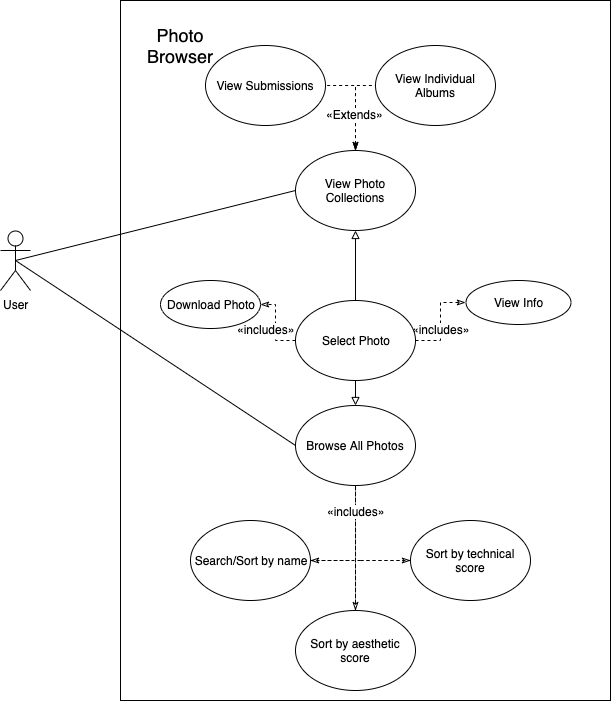

The diagram above was exported from draw.io. Its source (the exported page's mxGraphModel, read from the mxfile embedded in the PNG):
<mxGraphModel dx="998" dy="548" grid="1" gridSize="10" guides="1" tooltips="1" connect="1" arrows="1" fold="1" page="1" pageScale="1" pageWidth="850" pageHeight="1100" math="0" shadow="0">
  <root>
    <mxCell id="0" />
    <mxCell id="1" parent="0" />
    <mxCell id="W3c51dLBg8gxqhhaJ1EY-2" value="" style="rounded=0;whiteSpace=wrap;html=1;" parent="1" vertex="1">
      <mxGeometry x="180" y="200" width="490" height="700" as="geometry" />
    </mxCell>
    <mxCell id="W3c51dLBg8gxqhhaJ1EY-3" value="User" style="shape=umlActor;verticalLabelPosition=bottom;labelBackgroundColor=#ffffff;verticalAlign=top;html=1;outlineConnect=0;" parent="1" vertex="1">
      <mxGeometry x="60" y="430" width="30" height="60" as="geometry" />
    </mxCell>
    <mxCell id="W3c51dLBg8gxqhhaJ1EY-5" value="&lt;font style=&quot;font-size: 18px&quot;&gt;Photo Browser&lt;/font&gt;" style="text;html=1;strokeColor=none;fillColor=none;align=center;verticalAlign=middle;whiteSpace=wrap;rounded=0;" parent="1" vertex="1">
      <mxGeometry x="200" y="220" width="80" height="50" as="geometry" />
    </mxCell>
    <mxCell id="W3c51dLBg8gxqhhaJ1EY-43" style="edgeStyle=orthogonalEdgeStyle;rounded=0;orthogonalLoop=1;jettySize=auto;html=1;exitX=0.5;exitY=0;exitDx=0;exitDy=0;entryX=0;entryY=0.5;entryDx=0;entryDy=0;endArrow=none;endFill=0;startArrow=classicThin;startFill=1;dashed=1;" parent="1" source="W3c51dLBg8gxqhhaJ1EY-9" target="W3c51dLBg8gxqhhaJ1EY-10" edge="1">
      <mxGeometry relative="1" as="geometry" />
    </mxCell>
    <mxCell id="W3c51dLBg8gxqhhaJ1EY-44" style="edgeStyle=orthogonalEdgeStyle;rounded=0;orthogonalLoop=1;jettySize=auto;html=1;exitX=0.5;exitY=0;exitDx=0;exitDy=0;entryX=1;entryY=0.5;entryDx=0;entryDy=0;endArrow=none;endFill=0;startArrow=classicThin;startFill=1;dashed=1;" parent="1" source="W3c51dLBg8gxqhhaJ1EY-9" target="W3c51dLBg8gxqhhaJ1EY-14" edge="1">
      <mxGeometry relative="1" as="geometry" />
    </mxCell>
    <mxCell id="W3c51dLBg8gxqhhaJ1EY-45" value="«Extends»" style="text;html=1;resizable=0;points=[];align=center;verticalAlign=middle;labelBackgroundColor=#ffffff;" parent="W3c51dLBg8gxqhhaJ1EY-44" vertex="1" connectable="0">
      <mxGeometry x="-0.2292" y="1" relative="1" as="geometry">
        <mxPoint as="offset" />
      </mxGeometry>
    </mxCell>
    <mxCell id="W3c51dLBg8gxqhhaJ1EY-9" value="View Photo Collections" style="ellipse;whiteSpace=wrap;html=1;" parent="1" vertex="1">
      <mxGeometry x="355" y="350" width="120" height="80" as="geometry" />
    </mxCell>
    <mxCell id="W3c51dLBg8gxqhhaJ1EY-14" value="View Submissions" style="ellipse;whiteSpace=wrap;html=1;" parent="1" vertex="1">
      <mxGeometry x="265" y="245" width="120" height="80" as="geometry" />
    </mxCell>
    <mxCell id="W3c51dLBg8gxqhhaJ1EY-10" value="View Individual Albums" style="ellipse;whiteSpace=wrap;html=1;" parent="1" vertex="1">
      <mxGeometry x="435" y="245" width="120" height="80" as="geometry" />
    </mxCell>
    <mxCell id="W3c51dLBg8gxqhhaJ1EY-42" value="Browse All&amp;nbsp;Photos" style="ellipse;whiteSpace=wrap;html=1;" parent="1" vertex="1">
      <mxGeometry x="355" y="605" width="120" height="80" as="geometry" />
    </mxCell>
    <mxCell id="W3c51dLBg8gxqhhaJ1EY-46" value="Search/Sort by name" style="ellipse;whiteSpace=wrap;html=1;" parent="1" vertex="1">
      <mxGeometry x="250" y="720" width="120" height="80" as="geometry" />
    </mxCell>
    <mxCell id="W3c51dLBg8gxqhhaJ1EY-51" value="" style="endArrow=none;html=1;exitX=0.5;exitY=0.5;exitDx=0;exitDy=0;exitPerimeter=0;entryX=0;entryY=0.5;entryDx=0;entryDy=0;" parent="1" source="W3c51dLBg8gxqhhaJ1EY-3" target="W3c51dLBg8gxqhhaJ1EY-9" edge="1">
      <mxGeometry width="50" height="50" relative="1" as="geometry">
        <mxPoint x="74.66666666666674" y="550" as="sourcePoint" />
        <mxPoint x="354.66666666666674" y="350" as="targetPoint" />
      </mxGeometry>
    </mxCell>
    <mxCell id="W3c51dLBg8gxqhhaJ1EY-52" value="" style="endArrow=none;html=1;exitX=0.5;exitY=0.5;exitDx=0;exitDy=0;exitPerimeter=0;entryX=0;entryY=0.5;entryDx=0;entryDy=0;" parent="1" source="W3c51dLBg8gxqhhaJ1EY-3" target="W3c51dLBg8gxqhhaJ1EY-42" edge="1">
      <mxGeometry width="50" height="50" relative="1" as="geometry">
        <mxPoint x="84.66666666666674" y="560" as="sourcePoint" />
        <mxPoint x="364.66666666666674" y="360" as="targetPoint" />
      </mxGeometry>
    </mxCell>
    <mxCell id="NhEbHNtt-S8YwTRq4sjy-4" style="edgeStyle=orthogonalEdgeStyle;rounded=0;orthogonalLoop=1;jettySize=auto;html=1;exitX=0.5;exitY=1;exitDx=0;exitDy=0;entryX=0.5;entryY=0;entryDx=0;entryDy=0;endArrow=block;endFill=0;" parent="1" source="NhEbHNtt-S8YwTRq4sjy-3" target="W3c51dLBg8gxqhhaJ1EY-42" edge="1">
      <mxGeometry relative="1" as="geometry" />
    </mxCell>
    <mxCell id="NhEbHNtt-S8YwTRq4sjy-5" style="edgeStyle=orthogonalEdgeStyle;rounded=0;orthogonalLoop=1;jettySize=auto;html=1;exitX=0.5;exitY=0;exitDx=0;exitDy=0;entryX=0.5;entryY=1;entryDx=0;entryDy=0;endArrow=block;endFill=0;" parent="1" source="NhEbHNtt-S8YwTRq4sjy-3" target="W3c51dLBg8gxqhhaJ1EY-9" edge="1">
      <mxGeometry relative="1" as="geometry" />
    </mxCell>
    <mxCell id="NhEbHNtt-S8YwTRq4sjy-7" value="" style="edgeStyle=orthogonalEdgeStyle;rounded=0;orthogonalLoop=1;jettySize=auto;html=1;endArrow=classicThin;endFill=0;entryX=1;entryY=0.5;entryDx=0;entryDy=0;dashed=1;" parent="1" source="NhEbHNtt-S8YwTRq4sjy-3" target="NhEbHNtt-S8YwTRq4sjy-6" edge="1">
      <mxGeometry relative="1" as="geometry">
        <Array as="points" />
      </mxGeometry>
    </mxCell>
    <mxCell id="NhEbHNtt-S8YwTRq4sjy-12" value="«includes»" style="text;html=1;resizable=0;points=[];align=center;verticalAlign=middle;labelBackgroundColor=#ffffff;" parent="NhEbHNtt-S8YwTRq4sjy-7" vertex="1" connectable="0">
      <mxGeometry x="-0.4366" y="1" relative="1" as="geometry">
        <mxPoint x="-9" y="-12" as="offset" />
      </mxGeometry>
    </mxCell>
    <mxCell id="NhEbHNtt-S8YwTRq4sjy-10" value="" style="edgeStyle=orthogonalEdgeStyle;rounded=0;orthogonalLoop=1;jettySize=auto;html=1;endArrow=classicThin;endFill=0;dashed=1;" parent="1" source="NhEbHNtt-S8YwTRq4sjy-3" target="NhEbHNtt-S8YwTRq4sjy-9" edge="1">
      <mxGeometry relative="1" as="geometry" />
    </mxCell>
    <mxCell id="NhEbHNtt-S8YwTRq4sjy-11" value="«includes»" style="text;html=1;resizable=0;points=[];align=center;verticalAlign=middle;labelBackgroundColor=#ffffff;" parent="NhEbHNtt-S8YwTRq4sjy-10" vertex="1" connectable="0">
      <mxGeometry x="-0.5619" y="11" relative="1" as="geometry">
        <mxPoint x="6" y="-1" as="offset" />
      </mxGeometry>
    </mxCell>
    <mxCell id="NhEbHNtt-S8YwTRq4sjy-3" value="Select Photo" style="ellipse;whiteSpace=wrap;html=1;" parent="1" vertex="1">
      <mxGeometry x="355" y="500" width="120" height="80" as="geometry" />
    </mxCell>
    <mxCell id="NhEbHNtt-S8YwTRq4sjy-9" value="View Info&lt;br&gt;" style="ellipse;whiteSpace=wrap;html=1;" parent="1" vertex="1">
      <mxGeometry x="525" y="480" width="105" height="44" as="geometry" />
    </mxCell>
    <mxCell id="NhEbHNtt-S8YwTRq4sjy-6" value="Download Photo" style="ellipse;whiteSpace=wrap;html=1;" parent="1" vertex="1">
      <mxGeometry x="220" y="480" width="100" height="48" as="geometry" />
    </mxCell>
    <mxCell id="ZAHfJmy5pOfMxyhhpf8a-1" value="Sort by aesthetic score" style="ellipse;whiteSpace=wrap;html=1;" parent="1" vertex="1">
      <mxGeometry x="355" y="810" width="120" height="80" as="geometry" />
    </mxCell>
    <mxCell id="0ccGxJBHVXFlMccZFjrY-1" value="Sort by technical score" style="ellipse;whiteSpace=wrap;html=1;" vertex="1" parent="1">
      <mxGeometry x="470" y="720" width="120" height="80" as="geometry" />
    </mxCell>
    <mxCell id="0ccGxJBHVXFlMccZFjrY-5" value="" style="endArrow=none;dashed=1;html=1;entryX=0.5;entryY=1;entryDx=0;entryDy=0;exitX=0.5;exitY=0;exitDx=0;exitDy=0;" edge="1" parent="1" source="ZAHfJmy5pOfMxyhhpf8a-1" target="W3c51dLBg8gxqhhaJ1EY-42">
      <mxGeometry width="50" height="50" relative="1" as="geometry">
        <mxPoint x="415" y="800" as="sourcePoint" />
        <mxPoint x="415" y="720" as="targetPoint" />
        <Array as="points">
          <mxPoint x="415" y="750" />
        </Array>
      </mxGeometry>
    </mxCell>
    <mxCell id="0ccGxJBHVXFlMccZFjrY-6" value="" style="endArrow=none;dashed=1;html=1;" edge="1" parent="1" source="W3c51dLBg8gxqhhaJ1EY-46">
      <mxGeometry width="50" height="50" relative="1" as="geometry">
        <mxPoint x="340" y="810" as="sourcePoint" />
        <mxPoint x="410.71067811865476" y="760" as="targetPoint" />
      </mxGeometry>
    </mxCell>
    <mxCell id="0ccGxJBHVXFlMccZFjrY-7" value="" style="endArrow=none;dashed=1;html=1;entryX=0;entryY=0.5;entryDx=0;entryDy=0;" edge="1" parent="1" target="0ccGxJBHVXFlMccZFjrY-1">
      <mxGeometry width="50" height="50" relative="1" as="geometry">
        <mxPoint x="420" y="760" as="sourcePoint" />
        <mxPoint x="490" y="740" as="targetPoint" />
        <Array as="points" />
      </mxGeometry>
    </mxCell>
    <mxCell id="0ccGxJBHVXFlMccZFjrY-9" value="" style="edgeStyle=orthogonalEdgeStyle;rounded=0;orthogonalLoop=1;jettySize=auto;html=1;endArrow=classicThin;endFill=0;dashed=1;entryX=0.5;entryY=0;entryDx=0;entryDy=0;exitX=0.5;exitY=1;exitDx=0;exitDy=0;" edge="1" parent="1" source="W3c51dLBg8gxqhhaJ1EY-42" target="ZAHfJmy5pOfMxyhhpf8a-1">
      <mxGeometry relative="1" as="geometry">
        <mxPoint x="435" y="745" as="sourcePoint" />
        <mxPoint x="480" y="685" as="targetPoint" />
      </mxGeometry>
    </mxCell>
    <mxCell id="0ccGxJBHVXFlMccZFjrY-10" value="«includes»" style="text;html=1;resizable=0;points=[];align=center;verticalAlign=middle;labelBackgroundColor=#ffffff;" vertex="1" connectable="0" parent="0ccGxJBHVXFlMccZFjrY-9">
      <mxGeometry x="-0.5619" y="11" relative="1" as="geometry">
        <mxPoint x="-11" y="-2" as="offset" />
      </mxGeometry>
    </mxCell>
    <mxCell id="0ccGxJBHVXFlMccZFjrY-11" value="" style="edgeStyle=orthogonalEdgeStyle;rounded=0;orthogonalLoop=1;jettySize=auto;html=1;endArrow=classicThin;endFill=0;dashed=1;entryX=0;entryY=0.5;entryDx=0;entryDy=0;" edge="1" parent="1" target="0ccGxJBHVXFlMccZFjrY-1">
      <mxGeometry relative="1" as="geometry">
        <mxPoint x="420" y="760" as="sourcePoint" />
        <mxPoint x="447" y="730" as="targetPoint" />
      </mxGeometry>
    </mxCell>
    <mxCell id="0ccGxJBHVXFlMccZFjrY-14" value="" style="edgeStyle=orthogonalEdgeStyle;rounded=0;orthogonalLoop=1;jettySize=auto;html=1;endArrow=classicThin;endFill=0;dashed=1;entryX=1;entryY=0.5;entryDx=0;entryDy=0;" edge="1" parent="1" target="W3c51dLBg8gxqhhaJ1EY-46">
      <mxGeometry relative="1" as="geometry">
        <mxPoint x="420" y="760" as="sourcePoint" />
        <mxPoint x="95" y="690" as="targetPoint" />
      </mxGeometry>
    </mxCell>
  </root>
</mxGraphModel>